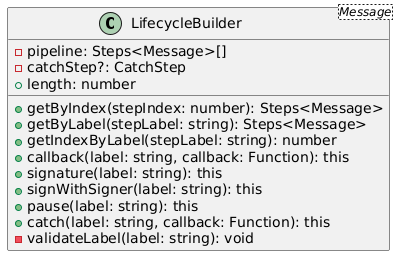

The diagram above was rendered by PlantUML. Its source (embedded in the PNG):
@startuml
class LifecycleBuilder<Message> {
        -pipeline: Steps<Message>[]
        -catchStep?: CatchStep
        +length: number
        +getByIndex(stepIndex: number): Steps<Message>
        +getByLabel(stepLabel: string): Steps<Message>
        +getIndexByLabel(stepLabel: string): number
        +callback(label: string, callback: Function): this
        +signature(label: string): this
        +signWithSigner(label: string): this
        +pause(label: string): this
        +catch(label: string, callback: Function): this
        -validateLabel(label: string): void
    }
@enduml